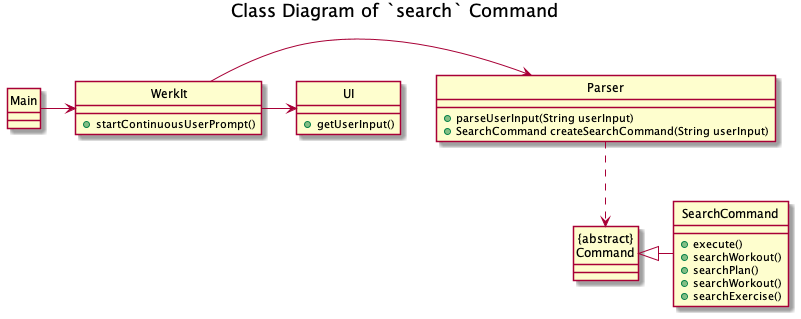

The diagram above was rendered by PlantUML. Its source (embedded in the PNG):
@startuml
'https://plantuml.com/class-diagram
hide circle
title Class Diagram of `search` Command
Main -> WerkIt
WerkIt -> Parser
WerkIt -> UI
"{abstract}\nCommand" <|- SearchCommand


Parser ..> "{abstract}\nCommand"
class WerkIt {
+ startContinuousUserPrompt()
}


class Main {

}

class SearchCommand {
+ execute()
+ searchWorkout()
+ searchPlan()
+ searchWorkout()
+ searchExercise()
}

class UI {
+ getUserInput()
}

class Parser {
+ parseUserInput(String userInput)
+ SearchCommand createSearchCommand(String userInput)
}


@enduml